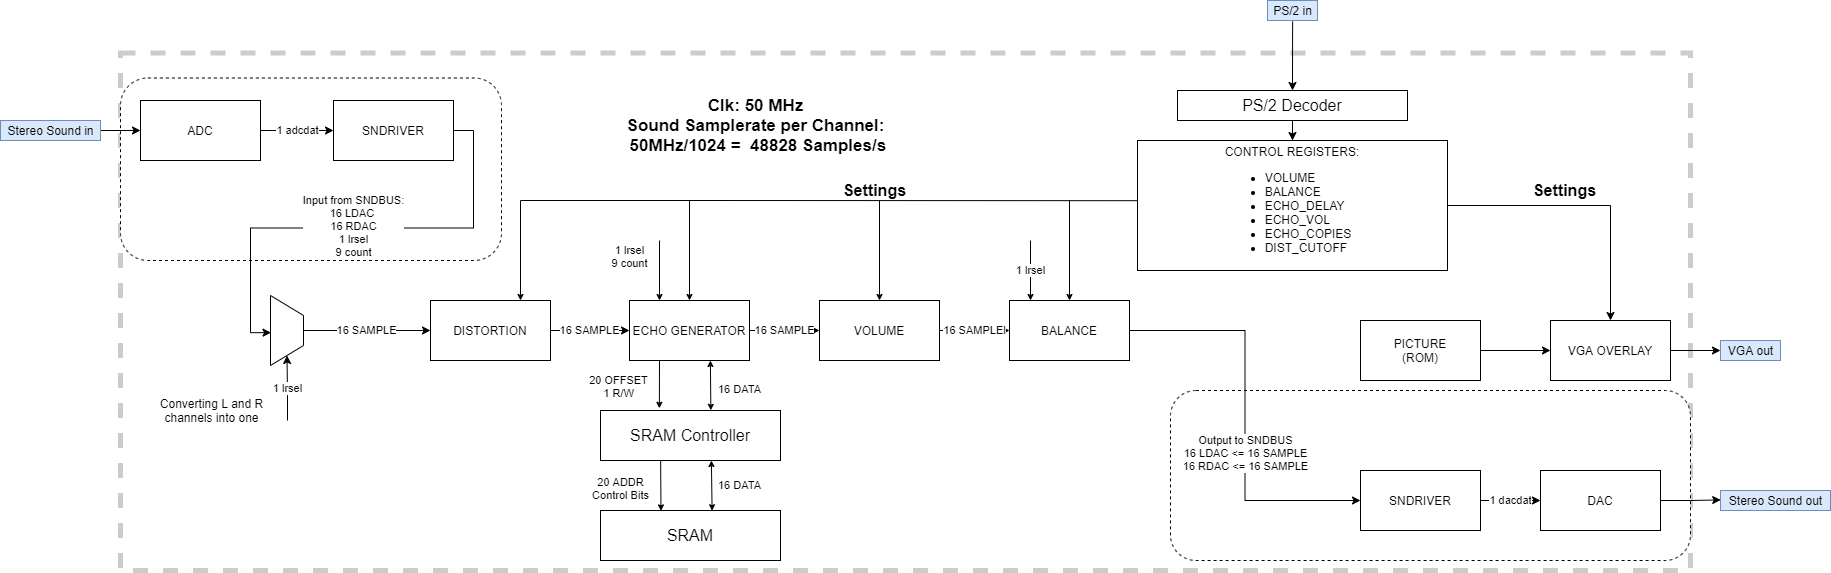

The diagram above was exported from draw.io. Its source (the exported page's mxGraphModel, read from the mxfile embedded in the PNG):
<mxGraphModel dx="1734" dy="1902" grid="1" gridSize="10" guides="1" tooltips="1" connect="1" arrows="1" fold="1" page="1" pageScale="1" pageWidth="827" pageHeight="1169" math="0" shadow="0">
  <root>
    <mxCell id="0" />
    <mxCell id="1" parent="0" />
    <mxCell id="Ctg5aBBxLu4U0-fFeSel-2" value="" style="rounded=0;whiteSpace=wrap;html=1;hachureGap=4;pointerEvents=0;dashed=1;opacity=20;strokeWidth=5;connectable=0;" parent="1" vertex="1">
      <mxGeometry x="-580" y="-67.5" width="1570" height="517.5" as="geometry" />
    </mxCell>
    <mxCell id="4_X3hi7_4uYf2BHvlijg-12" value="" style="rounded=1;whiteSpace=wrap;html=1;hachureGap=4;pointerEvents=0;strokeWidth=1;dashed=1;labelPosition=center;verticalLabelPosition=top;align=center;verticalAlign=bottom;" vertex="1" parent="1">
      <mxGeometry x="470" y="270" width="520" height="170" as="geometry" />
    </mxCell>
    <mxCell id="4_X3hi7_4uYf2BHvlijg-9" value="" style="rounded=1;whiteSpace=wrap;html=1;hachureGap=4;pointerEvents=0;strokeWidth=1;dashed=1;labelPosition=center;verticalLabelPosition=top;align=center;verticalAlign=bottom;" vertex="1" parent="1">
      <mxGeometry x="-580" y="-42.5" width="381" height="182.5" as="geometry" />
    </mxCell>
    <mxCell id="ux9UwnwsF9OkGmqyFfTG-2" value="1 adcdat" style="edgeStyle=orthogonalEdgeStyle;rounded=0;orthogonalLoop=1;jettySize=auto;html=1;exitX=1;exitY=0.5;exitDx=0;exitDy=0;entryX=0;entryY=0.5;entryDx=0;entryDy=0;" parent="1" source="tbtLluHw-_tRo9kpk-tv-1" target="ux9UwnwsF9OkGmqyFfTG-1" edge="1">
      <mxGeometry relative="1" as="geometry" />
    </mxCell>
    <mxCell id="tbtLluHw-_tRo9kpk-tv-1" value="ADC" style="rounded=0;whiteSpace=wrap;html=1;" parent="1" vertex="1">
      <mxGeometry x="-560" y="-20" width="120" height="60" as="geometry" />
    </mxCell>
    <mxCell id="ux9UwnwsF9OkGmqyFfTG-24" style="edgeStyle=orthogonalEdgeStyle;rounded=0;orthogonalLoop=1;jettySize=auto;html=1;entryX=0;entryY=0.5;entryDx=0;entryDy=0;" parent="1" source="tbtLluHw-_tRo9kpk-tv-4" target="tbtLluHw-_tRo9kpk-tv-1" edge="1">
      <mxGeometry relative="1" as="geometry" />
    </mxCell>
    <mxCell id="tbtLluHw-_tRo9kpk-tv-4" value="&lt;span&gt;Stereo Sound in&lt;br&gt;&lt;/span&gt;" style="text;html=1;align=center;verticalAlign=middle;resizable=0;points=[];autosize=1;fillColor=#dae8fc;strokeColor=#6c8ebf;imageWidth=24;imageHeight=24;perimeterSpacing=0;" parent="1" vertex="1">
      <mxGeometry x="-700" width="100" height="20" as="geometry" />
    </mxCell>
    <mxCell id="ux9UwnwsF9OkGmqyFfTG-15" style="edgeStyle=orthogonalEdgeStyle;rounded=0;orthogonalLoop=1;jettySize=auto;html=1;exitX=1;exitY=0.5;exitDx=0;exitDy=0;entryX=0;entryY=0.5;entryDx=0;entryDy=0;" parent="1" source="tbtLluHw-_tRo9kpk-tv-5" target="tbtLluHw-_tRo9kpk-tv-8" edge="1">
      <mxGeometry relative="1" as="geometry" />
    </mxCell>
    <mxCell id="tbtLluHw-_tRo9kpk-tv-5" value="PICTURE&lt;br&gt;(ROM)" style="rounded=0;whiteSpace=wrap;html=1;" parent="1" vertex="1">
      <mxGeometry x="660" y="200" width="120" height="60" as="geometry" />
    </mxCell>
    <mxCell id="tbtLluHw-_tRo9kpk-tv-7" value="VGA out" style="text;html=1;align=center;verticalAlign=middle;resizable=0;points=[];autosize=1;shadow=0;rounded=0;fillColor=#dae8fc;strokeColor=#6c8ebf;" parent="1" vertex="1">
      <mxGeometry x="1020" y="220" width="60" height="20" as="geometry" />
    </mxCell>
    <mxCell id="ux9UwnwsF9OkGmqyFfTG-22" style="edgeStyle=orthogonalEdgeStyle;rounded=0;orthogonalLoop=1;jettySize=auto;html=1;exitX=1;exitY=0.5;exitDx=0;exitDy=0;" parent="1" source="tbtLluHw-_tRo9kpk-tv-8" target="tbtLluHw-_tRo9kpk-tv-7" edge="1">
      <mxGeometry relative="1" as="geometry" />
    </mxCell>
    <mxCell id="tbtLluHw-_tRo9kpk-tv-8" value="VGA OVERLAY" style="rounded=0;whiteSpace=wrap;html=1;" parent="1" vertex="1">
      <mxGeometry x="850" y="200" width="120" height="60" as="geometry" />
    </mxCell>
    <mxCell id="ux9UwnwsF9OkGmqyFfTG-9" value="16 SAMPLE" style="edgeStyle=orthogonalEdgeStyle;rounded=0;orthogonalLoop=1;jettySize=auto;html=1;exitX=1;exitY=0.5;exitDx=0;exitDy=0;entryX=0;entryY=0.5;entryDx=0;entryDy=0;" parent="1" source="tbtLluHw-_tRo9kpk-tv-9" target="ux9UwnwsF9OkGmqyFfTG-5" edge="1">
      <mxGeometry relative="1" as="geometry" />
    </mxCell>
    <mxCell id="tbtLluHw-_tRo9kpk-tv-9" value="ECHO GENERATOR" style="rounded=0;whiteSpace=wrap;html=1;" parent="1" vertex="1">
      <mxGeometry x="-71" y="180" width="120" height="60" as="geometry" />
    </mxCell>
    <mxCell id="ux9UwnwsF9OkGmqyFfTG-8" value="16 SAMPLE" style="edgeStyle=orthogonalEdgeStyle;rounded=0;orthogonalLoop=1;jettySize=auto;html=1;exitX=1;exitY=0.5;exitDx=0;exitDy=0;entryX=0;entryY=0.5;entryDx=0;entryDy=0;" parent="1" source="tbtLluHw-_tRo9kpk-tv-10" target="tbtLluHw-_tRo9kpk-tv-9" edge="1">
      <mxGeometry relative="1" as="geometry" />
    </mxCell>
    <mxCell id="tbtLluHw-_tRo9kpk-tv-10" value="DISTORTION" style="rounded=0;whiteSpace=wrap;html=1;" parent="1" vertex="1">
      <mxGeometry x="-270" y="180" width="120" height="60" as="geometry" />
    </mxCell>
    <mxCell id="tbtLluHw-_tRo9kpk-tv-30" value="DAC" style="rounded=0;whiteSpace=wrap;html=1;" parent="1" vertex="1">
      <mxGeometry x="840" y="350" width="120" height="60" as="geometry" />
    </mxCell>
    <mxCell id="tbtLluHw-_tRo9kpk-tv-33" value="Stereo Sound out" style="text;html=1;align=center;verticalAlign=middle;resizable=0;points=[];autosize=1;fillColor=#dae8fc;strokeColor=#6c8ebf;" parent="1" vertex="1">
      <mxGeometry x="1020" y="370" width="110" height="20" as="geometry" />
    </mxCell>
    <mxCell id="ux9UwnwsF9OkGmqyFfTG-1" value="SNDRIVER" style="rounded=0;whiteSpace=wrap;html=1;" parent="1" vertex="1">
      <mxGeometry x="-367" y="-20" width="120" height="60" as="geometry" />
    </mxCell>
    <mxCell id="ux9UwnwsF9OkGmqyFfTG-4" value="1 dacdat" style="edgeStyle=orthogonalEdgeStyle;rounded=0;orthogonalLoop=1;jettySize=auto;html=1;exitX=1;exitY=0.5;exitDx=0;exitDy=0;entryX=0;entryY=0.5;entryDx=0;entryDy=0;" parent="1" source="ux9UwnwsF9OkGmqyFfTG-3" target="tbtLluHw-_tRo9kpk-tv-30" edge="1">
      <mxGeometry relative="1" as="geometry" />
    </mxCell>
    <mxCell id="ux9UwnwsF9OkGmqyFfTG-3" value="SNDRIVER" style="rounded=0;whiteSpace=wrap;html=1;" parent="1" vertex="1">
      <mxGeometry x="660" y="350" width="120" height="60" as="geometry" />
    </mxCell>
    <mxCell id="ux9UwnwsF9OkGmqyFfTG-10" value="16 SAMPLEl" style="edgeStyle=orthogonalEdgeStyle;rounded=0;orthogonalLoop=1;jettySize=auto;html=1;exitX=1;exitY=0.5;exitDx=0;exitDy=0;entryX=0;entryY=0.5;entryDx=0;entryDy=0;" parent="1" source="ux9UwnwsF9OkGmqyFfTG-5" target="ux9UwnwsF9OkGmqyFfTG-6" edge="1">
      <mxGeometry relative="1" as="geometry" />
    </mxCell>
    <mxCell id="ux9UwnwsF9OkGmqyFfTG-5" value="VOLUME" style="rounded=0;whiteSpace=wrap;html=1;" parent="1" vertex="1">
      <mxGeometry x="119" y="180" width="120" height="60" as="geometry" />
    </mxCell>
    <mxCell id="ux9UwnwsF9OkGmqyFfTG-11" value="Output to SNDBUS&lt;br&gt;16 LDAC &amp;lt;= 16 SAMPLE&lt;br&gt;16 RDAC &amp;lt;= 16 SAMPLE" style="edgeStyle=orthogonalEdgeStyle;rounded=0;orthogonalLoop=1;jettySize=auto;html=1;exitX=1;exitY=0.5;exitDx=0;exitDy=0;entryX=0;entryY=0.5;entryDx=0;entryDy=0;" parent="1" source="ux9UwnwsF9OkGmqyFfTG-6" target="ux9UwnwsF9OkGmqyFfTG-3" edge="1">
      <mxGeometry x="0.1873" relative="1" as="geometry">
        <mxPoint as="offset" />
      </mxGeometry>
    </mxCell>
    <mxCell id="ux9UwnwsF9OkGmqyFfTG-6" value="BALANCE" style="rounded=0;whiteSpace=wrap;html=1;" parent="1" vertex="1">
      <mxGeometry x="309" y="180" width="120" height="60" as="geometry" />
    </mxCell>
    <mxCell id="ux9UwnwsF9OkGmqyFfTG-12" value="&lt;b style=&quot;font-size: 17px&quot;&gt;Clk: 50 MHz&lt;br&gt;Sound Samplerate per Channel:&lt;br&gt;&amp;nbsp;50MHz/1024 =&amp;nbsp; 48828 Samples/s&lt;/b&gt;" style="text;html=1;align=center;verticalAlign=middle;resizable=0;points=[];autosize=1;strokeColor=none;fillColor=none;" parent="1" vertex="1">
      <mxGeometry x="-84.5" y="-20" width="280" height="50" as="geometry" />
    </mxCell>
    <mxCell id="ux9UwnwsF9OkGmqyFfTG-21" style="edgeStyle=orthogonalEdgeStyle;rounded=0;orthogonalLoop=1;jettySize=auto;html=1;exitX=1;exitY=0.5;exitDx=0;exitDy=0;entryX=0.5;entryY=0;entryDx=0;entryDy=0;" parent="1" source="ux9UwnwsF9OkGmqyFfTG-16" target="tbtLluHw-_tRo9kpk-tv-8" edge="1">
      <mxGeometry relative="1" as="geometry">
        <mxPoint x="745" y="85" as="targetPoint" />
      </mxGeometry>
    </mxCell>
    <mxCell id="4_X3hi7_4uYf2BHvlijg-8" value="&lt;b&gt;&lt;font style=&quot;font-size: 16px&quot;&gt;Settings&lt;/font&gt;&lt;/b&gt;" style="edgeLabel;html=1;align=center;verticalAlign=middle;resizable=0;points=[];" vertex="1" connectable="0" parent="ux9UwnwsF9OkGmqyFfTG-21">
      <mxGeometry x="0.0439" y="-4" relative="1" as="geometry">
        <mxPoint x="-28" y="-19" as="offset" />
      </mxGeometry>
    </mxCell>
    <mxCell id="ux9UwnwsF9OkGmqyFfTG-16" value="CONTROL REGISTERS:&lt;br&gt;&lt;div style=&quot;text-align: left&quot;&gt;&lt;ul&gt;&lt;li&gt;VOLUME&lt;/li&gt;&lt;li&gt;BALANCE&lt;/li&gt;&lt;li&gt;ECHO_DELAY&lt;/li&gt;&lt;li&gt;ECHO_VOL&lt;/li&gt;&lt;li&gt;ECHO_COPIES&lt;/li&gt;&lt;li&gt;DIST_CUTOFF&lt;/li&gt;&lt;/ul&gt;&lt;/div&gt;" style="rounded=0;whiteSpace=wrap;html=1;" parent="1" vertex="1">
      <mxGeometry x="437" y="20" width="310" height="130" as="geometry" />
    </mxCell>
    <mxCell id="ux9UwnwsF9OkGmqyFfTG-18" style="edgeStyle=orthogonalEdgeStyle;rounded=0;orthogonalLoop=1;jettySize=auto;html=1;exitX=0.503;exitY=1.05;exitDx=0;exitDy=0;entryX=0.5;entryY=0;entryDx=0;entryDy=0;exitPerimeter=0;" parent="1" source="4_X3hi7_4uYf2BHvlijg-1" target="CtzZY6fE-r7AF1USrhBF-14" edge="1">
      <mxGeometry relative="1" as="geometry">
        <mxPoint x="513" y="-30" as="targetPoint" />
        <mxPoint x="513" y="-90" as="sourcePoint" />
        <Array as="points">
          <mxPoint x="592" y="-90" />
        </Array>
      </mxGeometry>
    </mxCell>
    <mxCell id="ux9UwnwsF9OkGmqyFfTG-23" value="&lt;span style=&quot;font-size: 16px&quot;&gt;SRAM Controller&lt;br&gt;&lt;/span&gt;" style="rounded=0;whiteSpace=wrap;html=1;shadow=0;fillColor=none;" parent="1" vertex="1">
      <mxGeometry x="-100" y="290" width="180" height="50" as="geometry" />
    </mxCell>
    <mxCell id="CtzZY6fE-r7AF1USrhBF-1" value="" style="shape=trapezoid;perimeter=trapezoidPerimeter;whiteSpace=wrap;html=1;fixedSize=1;hachureGap=4;pointerEvents=0;direction=south;" parent="1" vertex="1">
      <mxGeometry x="-430" y="175" width="33" height="70" as="geometry" />
    </mxCell>
    <mxCell id="CtzZY6fE-r7AF1USrhBF-5" style="edgeStyle=orthogonalEdgeStyle;rounded=0;orthogonalLoop=1;jettySize=auto;html=1;exitX=1;exitY=0.5;exitDx=0;exitDy=0;entryX=0.531;entryY=0.983;entryDx=0;entryDy=0;entryPerimeter=0;" parent="1" source="ux9UwnwsF9OkGmqyFfTG-1" target="CtzZY6fE-r7AF1USrhBF-1" edge="1">
      <mxGeometry relative="1" as="geometry">
        <mxPoint x="180" y="29.71" as="sourcePoint" />
        <mxPoint x="-500" y="120" as="targetPoint" />
        <Array as="points" />
      </mxGeometry>
    </mxCell>
    <mxCell id="CtzZY6fE-r7AF1USrhBF-7" value="Input from SNDBUS:&lt;br&gt;16 LDAC&amp;nbsp;&lt;br&gt;16 RDAC&lt;br&gt;1 lrsel&lt;br&gt;9 count" style="edgeLabel;html=1;align=center;verticalAlign=middle;resizable=0;points=[];" parent="CtzZY6fE-r7AF1USrhBF-5" vertex="1" connectable="0">
      <mxGeometry x="0.0278" y="-2" relative="1" as="geometry">
        <mxPoint x="1" as="offset" />
      </mxGeometry>
    </mxCell>
    <mxCell id="CtzZY6fE-r7AF1USrhBF-10" value="16 SAMPLE" style="edgeStyle=orthogonalEdgeStyle;rounded=0;orthogonalLoop=1;jettySize=auto;html=1;exitX=0.5;exitY=0;exitDx=0;exitDy=0;entryX=0;entryY=0.5;entryDx=0;entryDy=0;" parent="1" source="CtzZY6fE-r7AF1USrhBF-1" edge="1" target="tbtLluHw-_tRo9kpk-tv-10">
      <mxGeometry relative="1" as="geometry">
        <mxPoint x="-480" y="179.5" as="sourcePoint" />
        <mxPoint x="-390" y="179.5" as="targetPoint" />
      </mxGeometry>
    </mxCell>
    <mxCell id="CtzZY6fE-r7AF1USrhBF-13" value="1 lrsel" style="edgeStyle=orthogonalEdgeStyle;rounded=0;orthogonalLoop=1;jettySize=auto;html=1;entryX=1;entryY=0.5;entryDx=0;entryDy=0;" parent="1" target="CtzZY6fE-r7AF1USrhBF-1" edge="1">
      <mxGeometry relative="1" as="geometry">
        <mxPoint x="-413" y="300" as="sourcePoint" />
        <mxPoint x="-483" y="240" as="targetPoint" />
      </mxGeometry>
    </mxCell>
    <mxCell id="CtzZY6fE-r7AF1USrhBF-14" value="&lt;font size=&quot;1&quot;&gt;&lt;span style=&quot;font-size: 16px&quot;&gt;PS/2 Decoder&lt;/span&gt;&lt;/font&gt;" style="rounded=0;whiteSpace=wrap;html=1;hachureGap=4;pointerEvents=0;" parent="1" vertex="1">
      <mxGeometry x="477" y="-30" width="230" height="30" as="geometry" />
    </mxCell>
    <mxCell id="CtzZY6fE-r7AF1USrhBF-16" style="edgeStyle=orthogonalEdgeStyle;rounded=0;orthogonalLoop=1;jettySize=auto;html=1;entryX=0.5;entryY=0;entryDx=0;entryDy=0;" parent="1" source="CtzZY6fE-r7AF1USrhBF-14" target="ux9UwnwsF9OkGmqyFfTG-16" edge="1">
      <mxGeometry relative="1" as="geometry">
        <mxPoint x="523" y="-80" as="sourcePoint" />
        <mxPoint x="523" y="-20" as="targetPoint" />
      </mxGeometry>
    </mxCell>
    <mxCell id="CtzZY6fE-r7AF1USrhBF-17" value="16 DATA" style="endArrow=classic;startArrow=classic;html=1;startSize=4;endSize=4;sourcePerimeterSpacing=8;targetPerimeterSpacing=8;entryX=0.674;entryY=1;entryDx=0;entryDy=0;entryPerimeter=0;exitX=0.613;exitY=-0.004;exitDx=0;exitDy=0;exitPerimeter=0;" parent="1" target="tbtLluHw-_tRo9kpk-tv-9" edge="1" source="ux9UwnwsF9OkGmqyFfTG-23">
      <mxGeometry x="-0.1796" y="-29" width="50" height="50" relative="1" as="geometry">
        <mxPoint x="-89" y="260" as="sourcePoint" />
        <mxPoint x="-95" y="230" as="targetPoint" />
        <mxPoint as="offset" />
      </mxGeometry>
    </mxCell>
    <mxCell id="CtzZY6fE-r7AF1USrhBF-18" value="&lt;span style=&quot;font-size: 16px&quot;&gt;SRAM&lt;br&gt;&lt;/span&gt;" style="rounded=0;whiteSpace=wrap;html=1;shadow=0;fillColor=none;" parent="1" vertex="1">
      <mxGeometry x="-100" y="390" width="180" height="50" as="geometry" />
    </mxCell>
    <mxCell id="CtzZY6fE-r7AF1USrhBF-21" value="Converting L and R channels into one" style="text;html=1;strokeColor=none;fillColor=none;align=center;verticalAlign=middle;whiteSpace=wrap;rounded=0;hachureGap=4;pointerEvents=0;" parent="1" vertex="1">
      <mxGeometry x="-547" y="280" width="117" height="20" as="geometry" />
    </mxCell>
    <mxCell id="tbtLluHw-_tRo9kpk-tv-32" style="edgeStyle=orthogonalEdgeStyle;rounded=0;orthogonalLoop=1;jettySize=auto;html=1;exitX=1;exitY=0.5;exitDx=0;exitDy=0;entryX=0.002;entryY=0.47;entryDx=0;entryDy=0;entryPerimeter=0;" parent="1" source="tbtLluHw-_tRo9kpk-tv-30" target="tbtLluHw-_tRo9kpk-tv-33" edge="1">
      <mxGeometry relative="1" as="geometry">
        <mxPoint x="415" y="380" as="targetPoint" />
      </mxGeometry>
    </mxCell>
    <mxCell id="Ctg5aBBxLu4U0-fFeSel-4" value="&lt;b&gt;&lt;font style=&quot;font-size: 16px&quot;&gt;Settings&lt;/font&gt;&lt;/b&gt;" style="endArrow=classic;html=1;startSize=14;endSize=4;sourcePerimeterSpacing=8;targetPerimeterSpacing=8;entryX=0.5;entryY=0;entryDx=0;entryDy=0;rounded=0;exitX=-0.001;exitY=0.463;exitDx=0;exitDy=0;exitPerimeter=0;" parent="1" source="ux9UwnwsF9OkGmqyFfTG-16" target="tbtLluHw-_tRo9kpk-tv-9" edge="1">
      <mxGeometry x="-0.0415" y="-10" width="50" height="50" relative="1" as="geometry">
        <mxPoint x="340" y="85" as="sourcePoint" />
        <mxPoint x="-90" y="80" as="targetPoint" />
        <Array as="points">
          <mxPoint x="-11" y="80" />
        </Array>
        <mxPoint as="offset" />
      </mxGeometry>
    </mxCell>
    <mxCell id="Ctg5aBBxLu4U0-fFeSel-6" value="" style="endArrow=classic;html=1;startSize=14;endSize=4;sourcePerimeterSpacing=8;targetPerimeterSpacing=8;entryX=0.5;entryY=0;entryDx=0;entryDy=0;" parent="1" target="ux9UwnwsF9OkGmqyFfTG-5" edge="1">
      <mxGeometry width="50" height="50" relative="1" as="geometry">
        <mxPoint x="179" y="80" as="sourcePoint" />
        <mxPoint x="220" y="250" as="targetPoint" />
      </mxGeometry>
    </mxCell>
    <mxCell id="Ctg5aBBxLu4U0-fFeSel-7" value="" style="endArrow=classic;html=1;startSize=14;endSize=4;sourcePerimeterSpacing=8;targetPerimeterSpacing=8;entryX=0.5;entryY=0;entryDx=0;entryDy=0;" parent="1" edge="1" target="ux9UwnwsF9OkGmqyFfTG-6">
      <mxGeometry width="50" height="50" relative="1" as="geometry">
        <mxPoint x="369" y="80" as="sourcePoint" />
        <mxPoint x="269.58000000000004" y="150" as="targetPoint" />
      </mxGeometry>
    </mxCell>
    <mxCell id="Ctg5aBBxLu4U0-fFeSel-8" value="16 DATA" style="endArrow=classic;startArrow=classic;html=1;startSize=4;endSize=4;sourcePerimeterSpacing=8;targetPerimeterSpacing=8;entryX=0.616;entryY=1.001;entryDx=0;entryDy=0;entryPerimeter=0;exitX=0.62;exitY=0.004;exitDx=0;exitDy=0;exitPerimeter=0;" parent="1" source="CtzZY6fE-r7AF1USrhBF-18" target="ux9UwnwsF9OkGmqyFfTG-23" edge="1">
      <mxGeometry x="-0.0069" y="-28" width="50" height="50" relative="1" as="geometry">
        <mxPoint x="-88" y="370" as="sourcePoint" />
        <mxPoint x="-90" y="310" as="targetPoint" />
        <mxPoint as="offset" />
        <Array as="points" />
      </mxGeometry>
    </mxCell>
    <mxCell id="4_X3hi7_4uYf2BHvlijg-1" value="PS/2 in" style="text;html=1;align=center;verticalAlign=middle;resizable=0;points=[];autosize=1;shadow=0;rounded=0;fillColor=#dae8fc;strokeColor=#6c8ebf;" vertex="1" parent="1">
      <mxGeometry x="567" y="-120" width="50" height="20" as="geometry" />
    </mxCell>
    <mxCell id="4_X3hi7_4uYf2BHvlijg-2" value="" style="endArrow=classic;html=1;startSize=4;endSize=4;sourcePerimeterSpacing=1;targetPerimeterSpacing=1;exitX=0.25;exitY=1;exitDx=0;exitDy=0;entryX=0.327;entryY=-0.044;entryDx=0;entryDy=0;entryPerimeter=0;" edge="1" parent="1" source="tbtLluHw-_tRo9kpk-tv-9" target="ux9UwnwsF9OkGmqyFfTG-23">
      <mxGeometry width="50" height="50" relative="1" as="geometry">
        <mxPoint x="-109.24000000000001" y="210" as="sourcePoint" />
        <mxPoint x="-41" y="280" as="targetPoint" />
      </mxGeometry>
    </mxCell>
    <mxCell id="4_X3hi7_4uYf2BHvlijg-3" value="20 OFFSET&lt;br&gt;1 R/W" style="edgeLabel;html=1;align=center;verticalAlign=middle;resizable=0;points=[];" vertex="1" connectable="0" parent="4_X3hi7_4uYf2BHvlijg-2">
      <mxGeometry x="0.0755" y="1" relative="1" as="geometry">
        <mxPoint x="-42" as="offset" />
      </mxGeometry>
    </mxCell>
    <mxCell id="4_X3hi7_4uYf2BHvlijg-5" value="" style="endArrow=classic;html=1;startSize=4;endSize=4;sourcePerimeterSpacing=1;targetPerimeterSpacing=1;entryX=0.25;entryY=0;entryDx=0;entryDy=0;entryPerimeter=0;" edge="1" parent="1" target="tbtLluHw-_tRo9kpk-tv-9">
      <mxGeometry width="50" height="50" relative="1" as="geometry">
        <mxPoint x="-41" y="120" as="sourcePoint" />
        <mxPoint x="-140" y="145" as="targetPoint" />
      </mxGeometry>
    </mxCell>
    <mxCell id="4_X3hi7_4uYf2BHvlijg-6" value="1 lrsel&lt;br&gt;9 count" style="edgeLabel;html=1;align=center;verticalAlign=middle;resizable=0;points=[];" vertex="1" connectable="0" parent="4_X3hi7_4uYf2BHvlijg-5">
      <mxGeometry x="0.0755" y="1" relative="1" as="geometry">
        <mxPoint x="-31" y="-17" as="offset" />
      </mxGeometry>
    </mxCell>
    <mxCell id="4_X3hi7_4uYf2BHvlijg-17" value="" style="endArrow=classic;html=1;startSize=14;endSize=4;sourcePerimeterSpacing=8;targetPerimeterSpacing=8;entryX=0.75;entryY=0;entryDx=0;entryDy=0;" edge="1" parent="1" target="tbtLluHw-_tRo9kpk-tv-10">
      <mxGeometry width="50" height="50" relative="1" as="geometry">
        <mxPoint x="-180" y="80" as="sourcePoint" />
        <mxPoint x="189" y="190" as="targetPoint" />
      </mxGeometry>
    </mxCell>
    <mxCell id="4_X3hi7_4uYf2BHvlijg-18" value="" style="endArrow=none;html=1;startSize=14;endSize=14;sourcePerimeterSpacing=8;targetPerimeterSpacing=8;" edge="1" parent="1">
      <mxGeometry width="50" height="50" relative="1" as="geometry">
        <mxPoint x="-180" y="80" as="sourcePoint" />
        <mxPoint x="-10" y="80" as="targetPoint" />
      </mxGeometry>
    </mxCell>
    <mxCell id="4_X3hi7_4uYf2BHvlijg-20" value="1 lrsel" style="endArrow=classic;html=1;startSize=4;endSize=4;sourcePerimeterSpacing=1;targetPerimeterSpacing=1;entryX=0.25;entryY=0;entryDx=0;entryDy=0;entryPerimeter=0;" edge="1" parent="1">
      <mxGeometry width="50" height="50" relative="1" as="geometry">
        <mxPoint x="330" y="120" as="sourcePoint" />
        <mxPoint x="330" y="180" as="targetPoint" />
      </mxGeometry>
    </mxCell>
    <mxCell id="4_X3hi7_4uYf2BHvlijg-22" value="" style="endArrow=classic;html=1;startSize=4;endSize=4;sourcePerimeterSpacing=1;targetPerimeterSpacing=1;exitX=0.25;exitY=1;exitDx=0;exitDy=0;entryX=0.336;entryY=0.008;entryDx=0;entryDy=0;entryPerimeter=0;" edge="1" parent="1" target="CtzZY6fE-r7AF1USrhBF-18">
      <mxGeometry width="50" height="50" relative="1" as="geometry">
        <mxPoint x="-39.86" y="340" as="sourcePoint" />
        <mxPoint x="-39.99999999999987" y="387.79999999999995" as="targetPoint" />
      </mxGeometry>
    </mxCell>
    <mxCell id="4_X3hi7_4uYf2BHvlijg-23" value="20 ADDR&lt;br&gt;Control Bits" style="edgeLabel;html=1;align=center;verticalAlign=middle;resizable=0;points=[];" vertex="1" connectable="0" parent="4_X3hi7_4uYf2BHvlijg-22">
      <mxGeometry x="0.0755" y="1" relative="1" as="geometry">
        <mxPoint x="-42" as="offset" />
      </mxGeometry>
    </mxCell>
  </root>
</mxGraphModel>